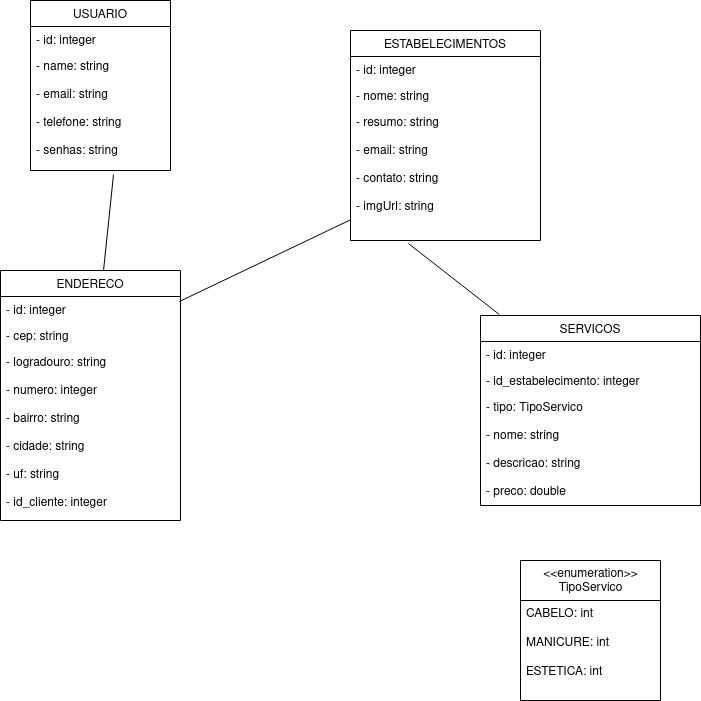

The diagram above was exported from draw.io. Its source (the exported page's mxGraphModel, read from the mxfile embedded in the PNG):
<mxGraphModel dx="1364" dy="804" grid="1" gridSize="10" guides="1" tooltips="1" connect="1" arrows="1" fold="1" page="1" pageScale="1" pageWidth="827" pageHeight="1169" math="0" shadow="0">
  <root>
    <mxCell id="WIyWlLk6GJQsqaUBKTNV-0" />
    <mxCell id="WIyWlLk6GJQsqaUBKTNV-1" parent="WIyWlLk6GJQsqaUBKTNV-0" />
    <mxCell id="oaQfWSJgCjMpB07JbOVF-0" value="USUARIO" style="swimlane;fontStyle=0;childLayout=stackLayout;horizontal=1;startSize=26;fillColor=none;horizontalStack=0;resizeParent=1;resizeParentMax=0;resizeLast=0;collapsible=1;marginBottom=0;" vertex="1" parent="WIyWlLk6GJQsqaUBKTNV-1">
      <mxGeometry x="70" y="80" width="140" height="170" as="geometry" />
    </mxCell>
    <mxCell id="oaQfWSJgCjMpB07JbOVF-1" value="- id: integer" style="text;strokeColor=none;fillColor=none;align=left;verticalAlign=top;spacingLeft=4;spacingRight=4;overflow=hidden;rotatable=0;points=[[0,0.5],[1,0.5]];portConstraint=eastwest;" vertex="1" parent="oaQfWSJgCjMpB07JbOVF-0">
      <mxGeometry y="26" width="140" height="26" as="geometry" />
    </mxCell>
    <mxCell id="oaQfWSJgCjMpB07JbOVF-3" value="- name: string&#10;&#10;- email: string&#10;&#10;- telefone: string&#10;&#10;- senhas: string&#10;" style="text;strokeColor=none;fillColor=none;align=left;verticalAlign=top;spacingLeft=4;spacingRight=4;overflow=hidden;rotatable=0;points=[[0,0.5],[1,0.5]];portConstraint=eastwest;" vertex="1" parent="oaQfWSJgCjMpB07JbOVF-0">
      <mxGeometry y="52" width="140" height="118" as="geometry" />
    </mxCell>
    <mxCell id="oaQfWSJgCjMpB07JbOVF-4" value="ENDERECO" style="swimlane;fontStyle=0;childLayout=stackLayout;horizontal=1;startSize=26;fillColor=none;horizontalStack=0;resizeParent=1;resizeParentMax=0;resizeLast=0;collapsible=1;marginBottom=0;" vertex="1" parent="WIyWlLk6GJQsqaUBKTNV-1">
      <mxGeometry x="40" y="350" width="180" height="250" as="geometry" />
    </mxCell>
    <mxCell id="oaQfWSJgCjMpB07JbOVF-5" value="- id: integer&#10;&#10;" style="text;strokeColor=none;fillColor=none;align=left;verticalAlign=top;spacingLeft=4;spacingRight=4;overflow=hidden;rotatable=0;points=[[0,0.5],[1,0.5]];portConstraint=eastwest;" vertex="1" parent="oaQfWSJgCjMpB07JbOVF-4">
      <mxGeometry y="26" width="180" height="26" as="geometry" />
    </mxCell>
    <mxCell id="oaQfWSJgCjMpB07JbOVF-6" value="- cep: string" style="text;strokeColor=none;fillColor=none;align=left;verticalAlign=top;spacingLeft=4;spacingRight=4;overflow=hidden;rotatable=0;points=[[0,0.5],[1,0.5]];portConstraint=eastwest;" vertex="1" parent="oaQfWSJgCjMpB07JbOVF-4">
      <mxGeometry y="52" width="180" height="26" as="geometry" />
    </mxCell>
    <mxCell id="oaQfWSJgCjMpB07JbOVF-7" value="- logradouro: string&#10;&#10;- numero: integer&#10;&#10;- bairro: string&#10;&#10;- cidade: string&#10;&#10;- uf: string&#10;&#10;- id_cliente: integer&#10;&#10;" style="text;strokeColor=none;fillColor=none;align=left;verticalAlign=top;spacingLeft=4;spacingRight=4;overflow=hidden;rotatable=0;points=[[0,0.5],[1,0.5]];portConstraint=eastwest;" vertex="1" parent="oaQfWSJgCjMpB07JbOVF-4">
      <mxGeometry y="78" width="180" height="172" as="geometry" />
    </mxCell>
    <mxCell id="oaQfWSJgCjMpB07JbOVF-8" value="ESTABELECIMENTOS" style="swimlane;fontStyle=0;childLayout=stackLayout;horizontal=1;startSize=26;fillColor=none;horizontalStack=0;resizeParent=1;resizeParentMax=0;resizeLast=0;collapsible=1;marginBottom=0;" vertex="1" parent="WIyWlLk6GJQsqaUBKTNV-1">
      <mxGeometry x="390" y="110" width="190" height="210" as="geometry" />
    </mxCell>
    <mxCell id="oaQfWSJgCjMpB07JbOVF-9" value="- id: integer" style="text;strokeColor=none;fillColor=none;align=left;verticalAlign=top;spacingLeft=4;spacingRight=4;overflow=hidden;rotatable=0;points=[[0,0.5],[1,0.5]];portConstraint=eastwest;" vertex="1" parent="oaQfWSJgCjMpB07JbOVF-8">
      <mxGeometry y="26" width="190" height="26" as="geometry" />
    </mxCell>
    <mxCell id="oaQfWSJgCjMpB07JbOVF-10" value="- nome: string" style="text;strokeColor=none;fillColor=none;align=left;verticalAlign=top;spacingLeft=4;spacingRight=4;overflow=hidden;rotatable=0;points=[[0,0.5],[1,0.5]];portConstraint=eastwest;" vertex="1" parent="oaQfWSJgCjMpB07JbOVF-8">
      <mxGeometry y="52" width="190" height="26" as="geometry" />
    </mxCell>
    <mxCell id="oaQfWSJgCjMpB07JbOVF-11" value="- resumo: string&#10;&#10;- email: string&#10;&#10;- contato: string&#10;&#10;- imgUrl: string&#10;" style="text;strokeColor=none;fillColor=none;align=left;verticalAlign=top;spacingLeft=4;spacingRight=4;overflow=hidden;rotatable=0;points=[[0,0.5],[1,0.5]];portConstraint=eastwest;" vertex="1" parent="oaQfWSJgCjMpB07JbOVF-8">
      <mxGeometry y="78" width="190" height="132" as="geometry" />
    </mxCell>
    <mxCell id="oaQfWSJgCjMpB07JbOVF-16" value="SERVICOS" style="swimlane;fontStyle=0;childLayout=stackLayout;horizontal=1;startSize=26;fillColor=none;horizontalStack=0;resizeParent=1;resizeParentMax=0;resizeLast=0;collapsible=1;marginBottom=0;" vertex="1" parent="WIyWlLk6GJQsqaUBKTNV-1">
      <mxGeometry x="520" y="395" width="220" height="190" as="geometry" />
    </mxCell>
    <mxCell id="oaQfWSJgCjMpB07JbOVF-17" value="- id: integer" style="text;strokeColor=none;fillColor=none;align=left;verticalAlign=top;spacingLeft=4;spacingRight=4;overflow=hidden;rotatable=0;points=[[0,0.5],[1,0.5]];portConstraint=eastwest;" vertex="1" parent="oaQfWSJgCjMpB07JbOVF-16">
      <mxGeometry y="26" width="220" height="26" as="geometry" />
    </mxCell>
    <mxCell id="oaQfWSJgCjMpB07JbOVF-18" value="- id_estabelecimento: integer" style="text;strokeColor=none;fillColor=none;align=left;verticalAlign=top;spacingLeft=4;spacingRight=4;overflow=hidden;rotatable=0;points=[[0,0.5],[1,0.5]];portConstraint=eastwest;" vertex="1" parent="oaQfWSJgCjMpB07JbOVF-16">
      <mxGeometry y="52" width="220" height="26" as="geometry" />
    </mxCell>
    <mxCell id="oaQfWSJgCjMpB07JbOVF-19" value="- tipo: TipoServico&#10;&#10;- nome: string&#10;&#10;- descricao: string&#10;&#10;- preco: double&#10;&#10;" style="text;strokeColor=none;fillColor=none;align=left;verticalAlign=top;spacingLeft=4;spacingRight=4;overflow=hidden;rotatable=0;points=[[0,0.5],[1,0.5]];portConstraint=eastwest;" vertex="1" parent="oaQfWSJgCjMpB07JbOVF-16">
      <mxGeometry y="78" width="220" height="112" as="geometry" />
    </mxCell>
    <mxCell id="oaQfWSJgCjMpB07JbOVF-20" value="&lt;div&gt;&amp;lt;&amp;lt;enumeration&amp;gt;&amp;gt;&lt;/div&gt;&lt;div&gt;TipoServico&lt;br&gt;&lt;/div&gt;&lt;br&gt;&lt;b&gt;&lt;/b&gt;" style="swimlane;fontStyle=0;align=center;verticalAlign=top;childLayout=stackLayout;horizontal=1;startSize=40;horizontalStack=0;resizeParent=1;resizeParentMax=0;resizeLast=0;collapsible=0;marginBottom=0;html=1;" vertex="1" parent="WIyWlLk6GJQsqaUBKTNV-1">
      <mxGeometry x="560" y="640" width="140" height="140" as="geometry" />
    </mxCell>
    <mxCell id="oaQfWSJgCjMpB07JbOVF-21" value="&lt;div&gt;CABELO: int&lt;/div&gt;&lt;div&gt;&lt;br&gt;&lt;/div&gt;&lt;div&gt;MANICURE: int&lt;br&gt;&lt;/div&gt;&lt;div&gt;&lt;br&gt;&lt;/div&gt;&lt;div&gt;ESTETICA: int&lt;br&gt;&lt;/div&gt;&lt;div&gt;&lt;br&gt;&lt;/div&gt;" style="text;html=1;strokeColor=none;fillColor=none;align=left;verticalAlign=middle;spacingLeft=4;spacingRight=4;overflow=hidden;rotatable=0;points=[[0,0.5],[1,0.5]];portConstraint=eastwest;" vertex="1" parent="oaQfWSJgCjMpB07JbOVF-20">
      <mxGeometry y="40" width="140" height="100" as="geometry" />
    </mxCell>
    <mxCell id="oaQfWSJgCjMpB07JbOVF-26" value="" style="endArrow=none;html=1;entryX=0.593;entryY=1.034;entryDx=0;entryDy=0;entryPerimeter=0;" edge="1" parent="WIyWlLk6GJQsqaUBKTNV-1" source="oaQfWSJgCjMpB07JbOVF-4" target="oaQfWSJgCjMpB07JbOVF-3">
      <mxGeometry width="50" height="50" relative="1" as="geometry">
        <mxPoint x="140" y="290" as="sourcePoint" />
        <mxPoint x="190" y="240" as="targetPoint" />
      </mxGeometry>
    </mxCell>
    <mxCell id="oaQfWSJgCjMpB07JbOVF-27" value="" style="endArrow=none;html=1;entryX=0.305;entryY=1.023;entryDx=0;entryDy=0;entryPerimeter=0;exitX=0.086;exitY=-0.005;exitDx=0;exitDy=0;exitPerimeter=0;" edge="1" parent="WIyWlLk6GJQsqaUBKTNV-1" source="oaQfWSJgCjMpB07JbOVF-16" target="oaQfWSJgCjMpB07JbOVF-11">
      <mxGeometry width="50" height="50" relative="1" as="geometry">
        <mxPoint x="390" y="350" as="sourcePoint" />
        <mxPoint x="440" y="300" as="targetPoint" />
      </mxGeometry>
    </mxCell>
    <mxCell id="oaQfWSJgCjMpB07JbOVF-28" value="" style="endArrow=none;html=1;exitX=0.994;exitY=0.192;exitDx=0;exitDy=0;exitPerimeter=0;" edge="1" parent="WIyWlLk6GJQsqaUBKTNV-1" source="oaQfWSJgCjMpB07JbOVF-5" target="oaQfWSJgCjMpB07JbOVF-11">
      <mxGeometry width="50" height="50" relative="1" as="geometry">
        <mxPoint x="390" y="350" as="sourcePoint" />
        <mxPoint x="440" y="300" as="targetPoint" />
      </mxGeometry>
    </mxCell>
  </root>
</mxGraphModel>